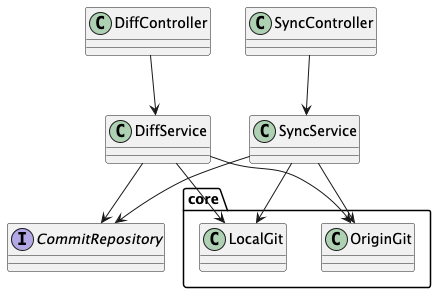

The diagram above was rendered by PlantUML. Its source (embedded in the PNG):
@startuml
set namespaceSeparator ::

class DiffController
class SyncController
class DiffService
class SyncService
interface CommitRepository
class core::LocalGit
class core::OriginGit

DiffController -->  DiffService
DiffService --> CommitRepository
DiffService --> core::LocalGit
DiffService --> core::OriginGit

SyncController --> SyncService
SyncService --> CommitRepository
SyncService --> core::LocalGit
SyncService --> core::OriginGit

@enduml